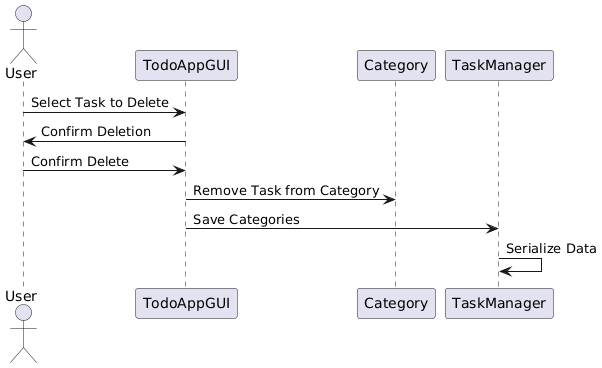

The diagram above was rendered by PlantUML. Its source (embedded in the PNG):
@startuml
actor User
participant TodoAppGUI
participant Category
participant TaskManager

User -> TodoAppGUI : Select Task to Delete
TodoAppGUI -> User : Confirm Deletion
User -> TodoAppGUI : Confirm Delete
TodoAppGUI -> Category : Remove Task from Category
TodoAppGUI -> TaskManager : Save Categories
TaskManager -> TaskManager : Serialize Data
@enduml